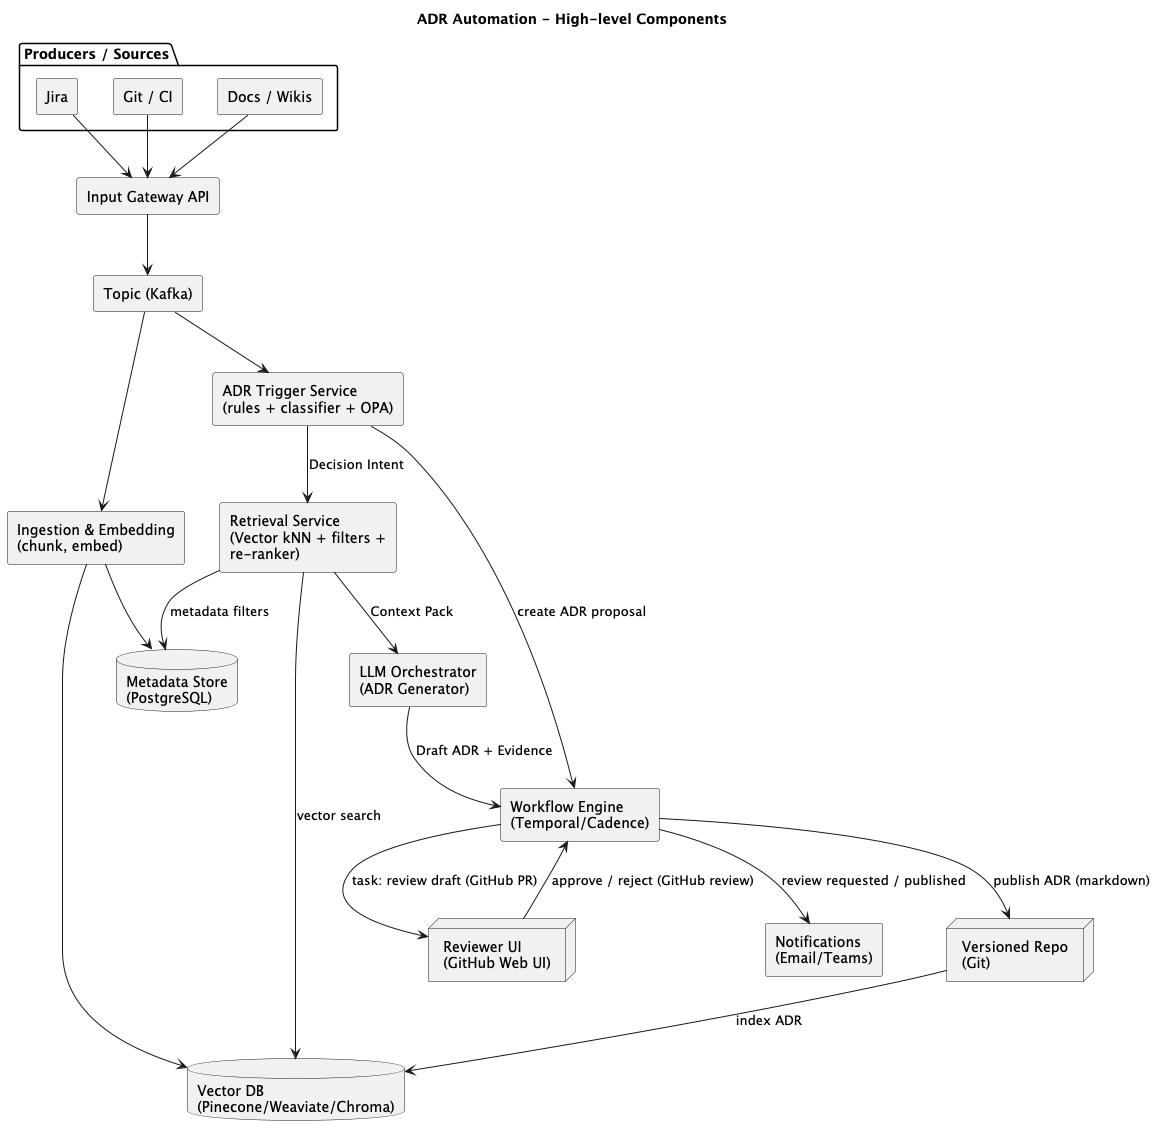

The diagram above was rendered by PlantUML. Its source (embedded in the PNG):
@startuml
skinparam componentStyle rectangle
skinparam wrapWidth 200
title ADR Automation - High-level Components

package "Producers / Sources" {
  [Jira] as JIRA
  [Git / CI] as GIT
  [Docs / Wikis] as DOCS
}

component "Input Gateway API" as GATEWAY
component "Topic (Kafka)" as BUS
component "Ingestion & Embedding\n(chunk, embed)" as INGEST
database "Vector DB\n(Pinecone/Weaviate/Chroma)" as VDB
database "Metadata Store\n(PostgreSQL)" as SQL
component "ADR Trigger Service\n(rules + classifier + OPA)" as TRIGGER
component "Retrieval Service\n(Vector kNN + filters + re-ranker)" as RETR
component "LLM Orchestrator\n(ADR Generator)" as LLM
component "Workflow Engine\n(Temporal/Cadence)" as WF
node "Reviewer UI\n(GitHub Web UI)" as UI
component "Notifications\n(Email/Teams)" as NOTIF
node "Versioned Repo\n(Git)" as GITREPO

JIRA --> GATEWAY
GIT --> GATEWAY
DOCS --> GATEWAY

GATEWAY --> BUS
BUS --> INGEST
INGEST --> VDB
INGEST --> SQL

' Triggers on events or labels
BUS --> TRIGGER
TRIGGER --> WF : create ADR proposal

' Retrieval and generation path
TRIGGER --> RETR : Decision Intent
RETR --> VDB : vector search
RETR --> SQL : metadata filters
RETR --> LLM : Context Pack

LLM --> WF : Draft ADR + Evidence

' Human-in-the-loop
WF --> UI : task: review draft (GitHub PR)
UI --> WF : approve / reject (GitHub review)
WF --> GITREPO : publish ADR (markdown)
GITREPO --> VDB : index ADR

' Notifications
WF --> NOTIF : review requested / published
@enduml